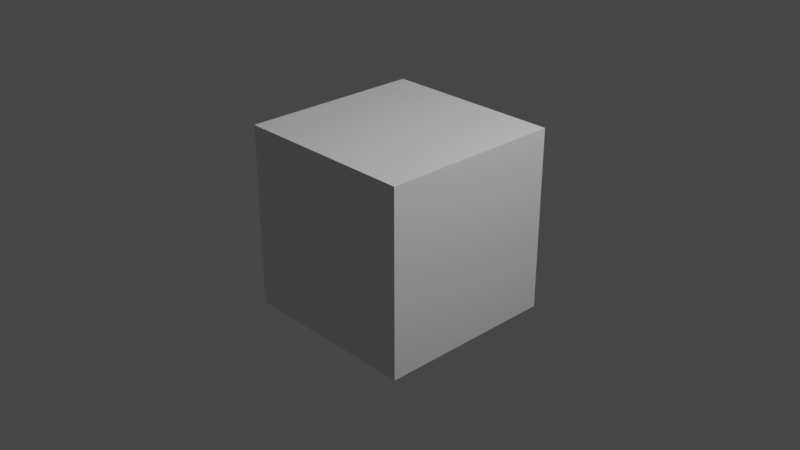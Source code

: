 # Source: startup.blend  (saved by Blender 3.4.6; exported with 4.5.12 LTS)
import bpy
from mathutils import Matrix  # noqa: F401  (used for matrix-valued properties, if any)

bpy.ops.wm.read_factory_settings(use_empty=True)
scene = bpy.context.scene
scene.name = 'Scene'

# ---- collections
col_collection = bpy.data.collections.new('Collection'); scene.collection.children.link(col_collection)

# ---- materials (node trees are filled in below, after node groups)
mat_material = bpy.data.materials.new('Material')
mat_material.alpha_threshold = 0.0
mat_material.use_transparent_shadow = False
mat_material.line_color = (0.0, 0.0, 0.0, 1.0)

# ---- material node trees
mat_material.use_nodes = True; mat_material.node_tree.nodes.clear()
_N = mat_material.node_tree.nodes; _L = mat_material.node_tree.links
n0 = _N.new('ShaderNodeOutputMaterial'); n0.name = 'Material Output'; n0.location = (300, 300)
n1 = _N.new('ShaderNodeBsdfPrincipled'); n1.name = 'Principled BSDF'; n1.location = (10, 300)
n1.distribution = 'GGX'
n1.subsurface_method = 'BURLEY'
n1.inputs[2].default_value = 0.4
n1.inputs[3].default_value = 1.45
n1.inputs[27].default_value = (0.0, 0.0, 0.0, 1.0)
n1.inputs[28].default_value = 1.0
_L.new(n1.outputs[0], n0.inputs[0])
n0.is_active_output = True

# ---- world
world_world = bpy.data.worlds.new('World'); scene.world = world_world
world_world.use_nodes = True; world_world.node_tree.nodes.clear()
_N = world_world.node_tree.nodes; _L = world_world.node_tree.links
n0 = _N.new('ShaderNodeOutputWorld'); n0.name = 'World Output'; n0.location = (300, 300)
n1 = _N.new('ShaderNodeBackground'); n1.name = 'Background'; n1.location = (10, 300)
n1.inputs[0].default_value = (0.05088, 0.05088, 0.05088, 1.0)
_L.new(n1.outputs[0], n0.inputs[0])
n0.is_active_output = True
world_world.color = (0.05088, 0.05088, 0.05088)
world_world.use_sun_shadow = False
world_world.sun_shadow_jitter_overblur = 0.0

# ---- cameras
cam_camera = bpy.data.cameras.new('Camera')
cam_camera.ortho_scale = 7.314

# ---- lights
light_light = bpy.data.lights.new('Light', 'POINT')
light_light.transmission_factor = 0.0
light_light.energy = 1000.0
light_light.shadow_soft_size = 0.1
light_light.shadow_maximum_resolution = 0.006
light_light.use_absolute_resolution = True

# ---- meshes
me_cube = bpy.data.meshes.new('Cube')
me_cube.from_pydata([(1.0, 1.0, 1.0), (1.0, 1.0, -1.0), (1.0, -1.0, 1.0), (1.0, -1.0, -1.0), (-1.0, 1.0, 1.0), (-1.0, 1.0, -1.0), (-1.0, -1.0, 1.0), (-1.0, -1.0, -1.0)], [], [(0, 4, 6, 2), (3, 2, 6, 7), (7, 6, 4, 5), (5, 1, 3, 7), (1, 0, 2, 3), (5, 4, 0, 1)])
_uv = me_cube.uv_layers.new(name='UVMap')
_uv.uv.foreach_set('vector', [0.625, 0.5, 0.875, 0.5, 0.875, 0.75, 0.625, 0.75, 0.375, 0.75, 0.625, 0.75, 0.625, 1.0, 0.375, 1.0, 0.375, 0.0, 0.625, 0.0, 0.625, 0.25, 0.375, 0.25, 0.125, 0.5, 0.375, 0.5, 0.375, 0.75, 0.125, 0.75, 0.375, 0.5, 0.625, 0.5, 0.625, 0.75, 0.375, 0.75, 0.375, 0.25, 0.625, 0.25, 0.625, 0.5, 0.375, 0.5])
me_cube.materials.append(mat_material)
me_cube.use_remesh_preserve_volume = False
me_cube.use_remesh_preserve_attributes = False
me_cube.use_mirror_vertex_groups = False
me_cube.update()

# ---- objects
ob_cube = bpy.data.objects.new('Cube', me_cube)
ob_light = bpy.data.objects.new('Light', light_light)
ob_camera = bpy.data.objects.new('Camera', cam_camera)

# ---- transforms, parenting, visibility, modifiers, constraints
ob_cube.location = (0.0, 0.0, 0.0)
ob_cube.lock_rotations_4d = False
ob_cube.empty_display_type = 'ARROWS'
ob_cube.lineart.crease_threshold = 0.0
ob_light.location = (4.076, 1.005, 5.904)
ob_light.rotation_euler = (0.6503, 0.05522, 1.866)
ob_light.lock_rotations_4d = False
ob_light.empty_display_type = 'ARROWS'
ob_light.color = (0.0, 0.0, 0.0, 0.0)
ob_light.lineart.crease_threshold = 0.0
ob_camera.location = (7.359, -6.926, 4.958)
ob_camera.rotation_euler = (1.109, 0.0, 0.8149)
ob_camera.lock_rotations_4d = False
ob_camera.empty_display_type = 'ARROWS'
ob_camera.color = (0.0, 0.0, 0.0, 0.0)
ob_camera.display_type = 'WIRE'
ob_camera.lineart.crease_threshold = 0.0

# ---- collection membership
col_collection.objects.link(ob_cube)
col_collection.objects.link(ob_light)
col_collection.objects.link(ob_camera)

# ---- scene / render settings (as saved in the file)
scene.camera = ob_camera
scene.frame_start = 1; scene.frame_end = 250; scene.frame_set(1)
scene.render.engine = 'BLENDER_EEVEE_NEXT'
scene.render.image_settings.file_format = 'FFMPEG'
scene.render.image_settings.color_mode = 'RGB'
scene.render.resolution_x = 3840
scene.render.resolution_y = 2160
scene.render.resolution_percentage = 50
scene.render.fps = 30
scene.cycles.use_denoising = False
scene.cycles.samples = 2048
scene.cycles.sampling_pattern = 'TABULATED_SOBOL'
scene.cycles.use_light_tree = False
scene.view_settings.view_transform = 'Filmic'
bpy.context.view_layer.update()
